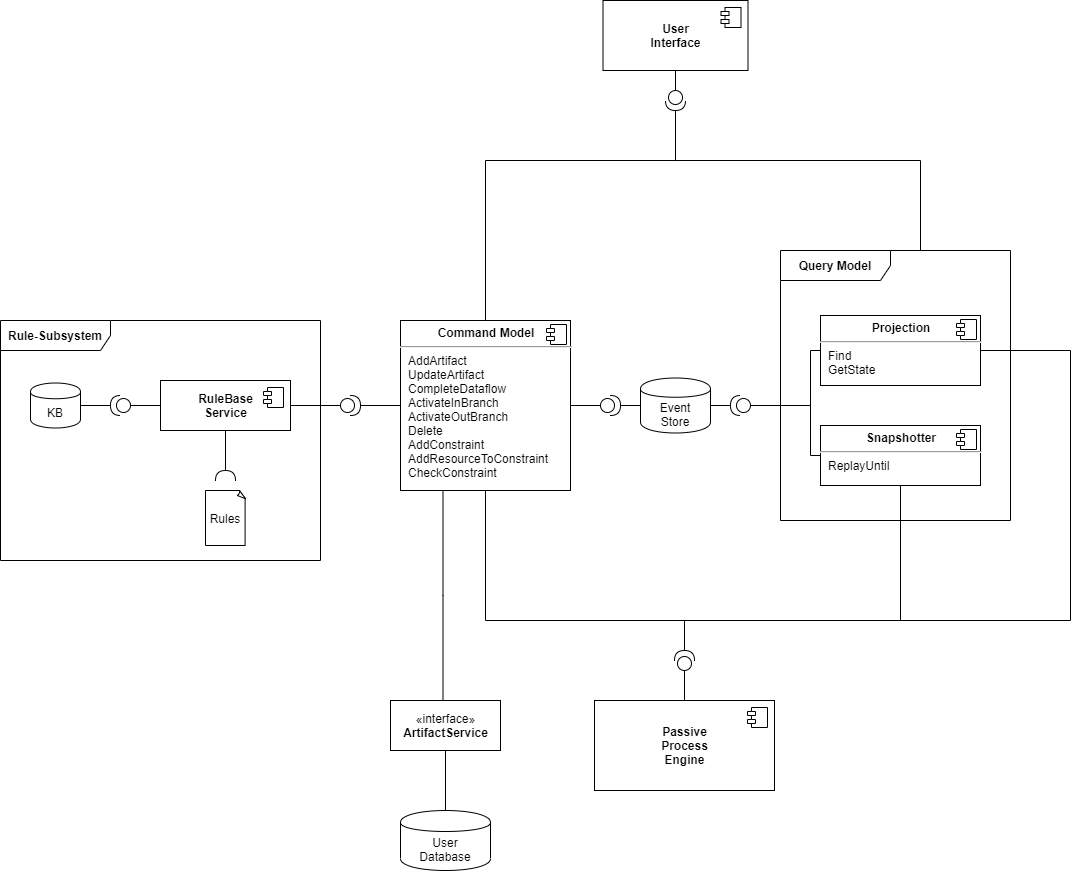

The diagram above was exported from draw.io. Its source (the exported page's mxGraphModel, read from the mxfile embedded in the PNG):
<mxGraphModel dx="2249" dy="833" grid="1" gridSize="10" guides="1" tooltips="1" connect="1" arrows="1" fold="1" page="1" pageScale="1" pageWidth="827" pageHeight="1169" math="0" shadow="0">
  <root>
    <mxCell id="0" />
    <mxCell id="1" parent="0" />
    <mxCell id="iKOpjzU9tafjydHAcL8h-69" style="edgeStyle=orthogonalEdgeStyle;rounded=0;orthogonalLoop=1;jettySize=auto;html=1;entryX=1;entryY=0.5;entryDx=0;entryDy=0;entryPerimeter=0;endArrow=none;endFill=0;" edge="1" parent="1" source="iKOpjzU9tafjydHAcL8h-21" target="iKOpjzU9tafjydHAcL8h-66">
      <mxGeometry relative="1" as="geometry">
        <Array as="points">
          <mxPoint x="650" y="380" />
          <mxPoint x="405" y="380" />
        </Array>
      </mxGeometry>
    </mxCell>
    <mxCell id="iKOpjzU9tafjydHAcL8h-21" value="&lt;b&gt;Query Model&lt;/b&gt;" style="shape=umlFrame;whiteSpace=wrap;html=1;width=110;height=30;" vertex="1" parent="1">
      <mxGeometry x="510" y="470" width="230" height="270" as="geometry" />
    </mxCell>
    <mxCell id="iKOpjzU9tafjydHAcL8h-46" style="edgeStyle=orthogonalEdgeStyle;rounded=0;orthogonalLoop=1;jettySize=auto;html=1;entryX=1;entryY=0.5;entryDx=0;entryDy=0;entryPerimeter=0;endArrow=none;endFill=0;" edge="1" parent="1" source="iKOpjzU9tafjydHAcL8h-3" target="iKOpjzU9tafjydHAcL8h-39">
      <mxGeometry relative="1" as="geometry" />
    </mxCell>
    <mxCell id="iKOpjzU9tafjydHAcL8h-3" value="Event&lt;br&gt;Store" style="shape=cylinder;whiteSpace=wrap;html=1;boundedLbl=1;backgroundOutline=1;" vertex="1" parent="1">
      <mxGeometry x="370" y="597.5" width="70" height="55" as="geometry" />
    </mxCell>
    <mxCell id="iKOpjzU9tafjydHAcL8h-43" style="edgeStyle=orthogonalEdgeStyle;rounded=0;orthogonalLoop=1;jettySize=auto;html=1;entryX=0;entryY=0.5;entryDx=0;entryDy=0;entryPerimeter=0;endArrow=none;endFill=0;" edge="1" parent="1" source="iKOpjzU9tafjydHAcL8h-8" target="iKOpjzU9tafjydHAcL8h-40">
      <mxGeometry relative="1" as="geometry" />
    </mxCell>
    <mxCell id="iKOpjzU9tafjydHAcL8h-68" style="edgeStyle=orthogonalEdgeStyle;rounded=0;orthogonalLoop=1;jettySize=auto;html=1;entryX=1;entryY=0.5;entryDx=0;entryDy=0;entryPerimeter=0;endArrow=none;endFill=0;" edge="1" parent="1" source="iKOpjzU9tafjydHAcL8h-8" target="iKOpjzU9tafjydHAcL8h-66">
      <mxGeometry relative="1" as="geometry">
        <Array as="points">
          <mxPoint x="215" y="380" />
          <mxPoint x="405" y="380" />
        </Array>
      </mxGeometry>
    </mxCell>
    <mxCell id="iKOpjzU9tafjydHAcL8h-8" value="&lt;p style=&quot;margin: 0px ; margin-top: 6px ; text-align: center&quot;&gt;&lt;b&gt;Command Model&lt;/b&gt;&lt;/p&gt;&lt;hr&gt;&lt;p style=&quot;margin: 0px ; margin-left: 8px&quot;&gt;AddArtifact&lt;/p&gt;&lt;p style=&quot;margin: 0px ; margin-left: 8px&quot;&gt;UpdateArtifact&lt;/p&gt;&lt;p style=&quot;margin: 0px ; margin-left: 8px&quot;&gt;CompleteDataflow&lt;/p&gt;&lt;p style=&quot;margin: 0px ; margin-left: 8px&quot;&gt;ActivateInBranch&lt;/p&gt;&lt;p style=&quot;margin: 0px ; margin-left: 8px&quot;&gt;ActivateOutBranch&lt;/p&gt;&lt;p style=&quot;margin: 0px ; margin-left: 8px&quot;&gt;Delete&lt;/p&gt;&lt;p style=&quot;margin: 0px ; margin-left: 8px&quot;&gt;AddConstraint&lt;/p&gt;&lt;p style=&quot;margin: 0px ; margin-left: 8px&quot;&gt;AddResourceToConstraint&lt;/p&gt;&lt;p style=&quot;margin: 0px ; margin-left: 8px&quot;&gt;CheckConstraint&lt;/p&gt;" style="align=left;overflow=fill;html=1;dropTarget=0;" vertex="1" parent="1">
      <mxGeometry x="130" y="540" width="170" height="170" as="geometry" />
    </mxCell>
    <mxCell id="iKOpjzU9tafjydHAcL8h-9" value="" style="shape=component;jettyWidth=8;jettyHeight=4;" vertex="1" parent="iKOpjzU9tafjydHAcL8h-8">
      <mxGeometry x="1" width="20" height="20" relative="1" as="geometry">
        <mxPoint x="-24" y="4" as="offset" />
      </mxGeometry>
    </mxCell>
    <mxCell id="iKOpjzU9tafjydHAcL8h-55" style="edgeStyle=orthogonalEdgeStyle;rounded=0;orthogonalLoop=1;jettySize=auto;html=1;entryX=1;entryY=0.5;entryDx=0;entryDy=0;entryPerimeter=0;endArrow=none;endFill=0;" edge="1" parent="1" source="iKOpjzU9tafjydHAcL8h-16" target="iKOpjzU9tafjydHAcL8h-50">
      <mxGeometry relative="1" as="geometry">
        <Array as="points">
          <mxPoint x="800" y="570" />
          <mxPoint x="800" y="840" />
          <mxPoint x="414" y="840" />
        </Array>
      </mxGeometry>
    </mxCell>
    <mxCell id="iKOpjzU9tafjydHAcL8h-16" value="&lt;p style=&quot;margin: 0px ; margin-top: 6px ; text-align: center&quot;&gt;&lt;b&gt;Projection&lt;/b&gt;&lt;/p&gt;&lt;hr&gt;&lt;p style=&quot;margin: 0px ; margin-left: 8px&quot;&gt;Find&lt;/p&gt;&lt;p style=&quot;margin: 0px ; margin-left: 8px&quot;&gt;GetState&lt;/p&gt;" style="align=left;overflow=fill;html=1;dropTarget=0;" vertex="1" parent="1">
      <mxGeometry x="550" y="535" width="160" height="70" as="geometry" />
    </mxCell>
    <mxCell id="iKOpjzU9tafjydHAcL8h-17" value="" style="shape=component;jettyWidth=8;jettyHeight=4;" vertex="1" parent="iKOpjzU9tafjydHAcL8h-16">
      <mxGeometry x="1" width="20" height="20" relative="1" as="geometry">
        <mxPoint x="-24" y="4" as="offset" />
      </mxGeometry>
    </mxCell>
    <mxCell id="iKOpjzU9tafjydHAcL8h-18" value="&lt;p style=&quot;margin: 0px ; margin-top: 6px ; text-align: center&quot;&gt;&lt;b&gt;Snapshotter&lt;/b&gt;&lt;/p&gt;&lt;hr&gt;&lt;p style=&quot;margin: 0px ; margin-left: 8px&quot;&gt;ReplayUntil&lt;/p&gt;" style="align=left;overflow=fill;html=1;dropTarget=0;" vertex="1" parent="1">
      <mxGeometry x="550" y="645" width="160" height="60" as="geometry" />
    </mxCell>
    <mxCell id="iKOpjzU9tafjydHAcL8h-19" value="" style="shape=component;jettyWidth=8;jettyHeight=4;" vertex="1" parent="iKOpjzU9tafjydHAcL8h-18">
      <mxGeometry x="1" width="20" height="20" relative="1" as="geometry">
        <mxPoint x="-24" y="4" as="offset" />
      </mxGeometry>
    </mxCell>
    <mxCell id="iKOpjzU9tafjydHAcL8h-22" value="&lt;b&gt;Rule-Subsystem&lt;/b&gt;" style="shape=umlFrame;whiteSpace=wrap;html=1;width=110;height=30;" vertex="1" parent="1">
      <mxGeometry x="-270" y="540" width="320" height="240" as="geometry" />
    </mxCell>
    <mxCell id="iKOpjzU9tafjydHAcL8h-34" style="edgeStyle=orthogonalEdgeStyle;rounded=0;orthogonalLoop=1;jettySize=auto;html=1;exitX=0.5;exitY=1;exitDx=0;exitDy=0;entryX=1;entryY=0.5;entryDx=0;entryDy=0;entryPerimeter=0;endArrow=none;endFill=0;" edge="1" parent="1" source="iKOpjzU9tafjydHAcL8h-23" target="iKOpjzU9tafjydHAcL8h-33">
      <mxGeometry relative="1" as="geometry" />
    </mxCell>
    <mxCell id="iKOpjzU9tafjydHAcL8h-62" style="edgeStyle=orthogonalEdgeStyle;rounded=0;orthogonalLoop=1;jettySize=auto;html=1;entryX=0;entryY=0.5;entryDx=0;entryDy=0;entryPerimeter=0;endArrow=none;endFill=0;" edge="1" parent="1" source="iKOpjzU9tafjydHAcL8h-23" target="iKOpjzU9tafjydHAcL8h-61">
      <mxGeometry relative="1" as="geometry" />
    </mxCell>
    <mxCell id="iKOpjzU9tafjydHAcL8h-23" value="&lt;b&gt;RuleBase&lt;br&gt;Service&lt;/b&gt;" style="html=1;dropTarget=0;" vertex="1" parent="1">
      <mxGeometry x="-110" y="600" width="130" height="50" as="geometry" />
    </mxCell>
    <mxCell id="iKOpjzU9tafjydHAcL8h-24" value="" style="shape=component;jettyWidth=8;jettyHeight=4;" vertex="1" parent="iKOpjzU9tafjydHAcL8h-23">
      <mxGeometry x="1" width="20" height="20" relative="1" as="geometry">
        <mxPoint x="-27" y="7" as="offset" />
      </mxGeometry>
    </mxCell>
    <mxCell id="iKOpjzU9tafjydHAcL8h-26" value="KB" style="shape=cylinder;whiteSpace=wrap;html=1;boundedLbl=1;backgroundOutline=1;" vertex="1" parent="1">
      <mxGeometry x="-240" y="602.5" width="50" height="45" as="geometry" />
    </mxCell>
    <mxCell id="iKOpjzU9tafjydHAcL8h-27" value="Rules" style="whiteSpace=wrap;html=1;shape=mxgraph.basic.document" vertex="1" parent="1">
      <mxGeometry x="-65" y="710" width="40" height="55" as="geometry" />
    </mxCell>
    <mxCell id="iKOpjzU9tafjydHAcL8h-51" style="edgeStyle=orthogonalEdgeStyle;rounded=0;orthogonalLoop=1;jettySize=auto;html=1;entryX=0;entryY=0.5;entryDx=0;entryDy=0;entryPerimeter=0;endArrow=none;endFill=0;" edge="1" parent="1" source="iKOpjzU9tafjydHAcL8h-28" target="iKOpjzU9tafjydHAcL8h-50">
      <mxGeometry relative="1" as="geometry" />
    </mxCell>
    <mxCell id="iKOpjzU9tafjydHAcL8h-28" value="&lt;b&gt;Passive&lt;br&gt;Process&lt;br&gt;Engine&lt;/b&gt;" style="html=1;dropTarget=0;" vertex="1" parent="1">
      <mxGeometry x="324" y="920" width="180" height="90" as="geometry" />
    </mxCell>
    <mxCell id="iKOpjzU9tafjydHAcL8h-29" value="" style="shape=component;jettyWidth=8;jettyHeight=4;" vertex="1" parent="iKOpjzU9tafjydHAcL8h-28">
      <mxGeometry x="1" width="20" height="20" relative="1" as="geometry">
        <mxPoint x="-27" y="7" as="offset" />
      </mxGeometry>
    </mxCell>
    <mxCell id="iKOpjzU9tafjydHAcL8h-58" style="edgeStyle=orthogonalEdgeStyle;rounded=0;orthogonalLoop=1;jettySize=auto;html=1;entryX=0.25;entryY=1;entryDx=0;entryDy=0;endArrow=none;endFill=0;" edge="1" parent="1" source="iKOpjzU9tafjydHAcL8h-31" target="iKOpjzU9tafjydHAcL8h-8">
      <mxGeometry relative="1" as="geometry">
        <Array as="points">
          <mxPoint x="173" y="815" />
        </Array>
      </mxGeometry>
    </mxCell>
    <mxCell id="iKOpjzU9tafjydHAcL8h-31" value="«interface»&lt;br&gt;&lt;b&gt;ArtifactService&lt;/b&gt;&lt;span style=&quot;color: rgba(0 , 0 , 0 , 0) ; font-family: monospace ; font-size: 0px&quot;&gt;%3CmxGraphModel%3E%3Croot%3E%3CmxCell%20id%3D%220%22%2F%3E%3CmxCell%20id%3D%221%22%20parent%3D%220%22%2F%3E%3CmxCell%20id%3D%222%22%20value%3D%22Event%26lt%3Bbr%26gt%3BStore%22%20style%3D%22shape%3Dcylinder%3BwhiteSpace%3Dwrap%3Bhtml%3D1%3BboundedLbl%3D1%3BbackgroundOutline%3D1%3B%22%20vertex%3D%221%22%20parent%3D%221%22%3E%3CmxGeometry%20x%3D%22370%22%20y%3D%22595%22%20width%3D%2270%22%20height%3D%2255%22%20as%3D%22geometry%22%2F%3E%3C%2FmxCell%3E%3C%2Froot%3E%3C%2FmxGraphModel%3E&lt;/span&gt;" style="html=1;" vertex="1" parent="1">
      <mxGeometry x="120" y="920" width="110" height="50" as="geometry" />
    </mxCell>
    <mxCell id="iKOpjzU9tafjydHAcL8h-33" value="" style="shape=requiredInterface;html=1;verticalLabelPosition=bottom;rotation=-90;" vertex="1" parent="1">
      <mxGeometry x="-50" y="685" width="10" height="20" as="geometry" />
    </mxCell>
    <mxCell id="iKOpjzU9tafjydHAcL8h-37" style="edgeStyle=orthogonalEdgeStyle;rounded=0;orthogonalLoop=1;jettySize=auto;html=1;entryX=1;entryY=0.5;entryDx=0;entryDy=0;endArrow=none;endFill=0;" edge="1" parent="1" source="iKOpjzU9tafjydHAcL8h-36" target="iKOpjzU9tafjydHAcL8h-26">
      <mxGeometry relative="1" as="geometry" />
    </mxCell>
    <mxCell id="iKOpjzU9tafjydHAcL8h-38" style="edgeStyle=orthogonalEdgeStyle;rounded=0;orthogonalLoop=1;jettySize=auto;html=1;entryX=0;entryY=0.5;entryDx=0;entryDy=0;endArrow=none;endFill=0;" edge="1" parent="1" source="iKOpjzU9tafjydHAcL8h-36" target="iKOpjzU9tafjydHAcL8h-23">
      <mxGeometry relative="1" as="geometry" />
    </mxCell>
    <mxCell id="iKOpjzU9tafjydHAcL8h-36" value="" style="shape=providedRequiredInterface;html=1;verticalLabelPosition=bottom;rotation=-180;" vertex="1" parent="1">
      <mxGeometry x="-160" y="615" width="20" height="20" as="geometry" />
    </mxCell>
    <mxCell id="iKOpjzU9tafjydHAcL8h-48" style="edgeStyle=orthogonalEdgeStyle;rounded=0;orthogonalLoop=1;jettySize=auto;html=1;exitX=0;exitY=0.5;exitDx=0;exitDy=0;exitPerimeter=0;entryX=0;entryY=0.5;entryDx=0;entryDy=0;endArrow=none;endFill=0;" edge="1" parent="1" source="iKOpjzU9tafjydHAcL8h-39" target="iKOpjzU9tafjydHAcL8h-16">
      <mxGeometry relative="1" as="geometry">
        <Array as="points">
          <mxPoint x="540" y="625" />
          <mxPoint x="540" y="570" />
        </Array>
      </mxGeometry>
    </mxCell>
    <mxCell id="iKOpjzU9tafjydHAcL8h-49" style="edgeStyle=orthogonalEdgeStyle;rounded=0;orthogonalLoop=1;jettySize=auto;html=1;entryX=0;entryY=0.5;entryDx=0;entryDy=0;endArrow=none;endFill=0;" edge="1" parent="1" source="iKOpjzU9tafjydHAcL8h-39" target="iKOpjzU9tafjydHAcL8h-18">
      <mxGeometry relative="1" as="geometry">
        <Array as="points">
          <mxPoint x="540" y="625" />
          <mxPoint x="540" y="675" />
        </Array>
      </mxGeometry>
    </mxCell>
    <mxCell id="iKOpjzU9tafjydHAcL8h-39" value="" style="shape=providedRequiredInterface;html=1;verticalLabelPosition=bottom;rotation=-180;" vertex="1" parent="1">
      <mxGeometry x="460" y="615" width="20" height="20" as="geometry" />
    </mxCell>
    <mxCell id="iKOpjzU9tafjydHAcL8h-45" style="edgeStyle=orthogonalEdgeStyle;rounded=0;orthogonalLoop=1;jettySize=auto;html=1;endArrow=none;endFill=0;" edge="1" parent="1" source="iKOpjzU9tafjydHAcL8h-40" target="iKOpjzU9tafjydHAcL8h-3">
      <mxGeometry relative="1" as="geometry" />
    </mxCell>
    <mxCell id="iKOpjzU9tafjydHAcL8h-40" value="" style="shape=providedRequiredInterface;html=1;verticalLabelPosition=bottom;" vertex="1" parent="1">
      <mxGeometry x="330" y="615" width="20" height="20" as="geometry" />
    </mxCell>
    <mxCell id="iKOpjzU9tafjydHAcL8h-52" style="edgeStyle=orthogonalEdgeStyle;rounded=0;orthogonalLoop=1;jettySize=auto;html=1;entryX=0.5;entryY=1;entryDx=0;entryDy=0;endArrow=none;endFill=0;" edge="1" parent="1" source="iKOpjzU9tafjydHAcL8h-50" target="iKOpjzU9tafjydHAcL8h-8">
      <mxGeometry relative="1" as="geometry">
        <Array as="points">
          <mxPoint x="414" y="840" />
          <mxPoint x="215" y="840" />
        </Array>
      </mxGeometry>
    </mxCell>
    <mxCell id="iKOpjzU9tafjydHAcL8h-56" style="edgeStyle=orthogonalEdgeStyle;rounded=0;orthogonalLoop=1;jettySize=auto;html=1;entryX=0.5;entryY=1;entryDx=0;entryDy=0;endArrow=none;endFill=0;" edge="1" parent="1" source="iKOpjzU9tafjydHAcL8h-50" target="iKOpjzU9tafjydHAcL8h-18">
      <mxGeometry relative="1" as="geometry">
        <Array as="points">
          <mxPoint x="414" y="840" />
          <mxPoint x="630" y="840" />
        </Array>
      </mxGeometry>
    </mxCell>
    <mxCell id="iKOpjzU9tafjydHAcL8h-50" value="" style="shape=providedRequiredInterface;html=1;verticalLabelPosition=bottom;rotation=-90;" vertex="1" parent="1">
      <mxGeometry x="404" y="870" width="20" height="20" as="geometry" />
    </mxCell>
    <mxCell id="iKOpjzU9tafjydHAcL8h-63" style="edgeStyle=orthogonalEdgeStyle;rounded=0;orthogonalLoop=1;jettySize=auto;html=1;entryX=0;entryY=0.5;entryDx=0;entryDy=0;endArrow=none;endFill=0;" edge="1" parent="1" source="iKOpjzU9tafjydHAcL8h-61" target="iKOpjzU9tafjydHAcL8h-8">
      <mxGeometry relative="1" as="geometry" />
    </mxCell>
    <mxCell id="iKOpjzU9tafjydHAcL8h-61" value="" style="shape=providedRequiredInterface;html=1;verticalLabelPosition=bottom;" vertex="1" parent="1">
      <mxGeometry x="70" y="615" width="20" height="20" as="geometry" />
    </mxCell>
    <mxCell id="iKOpjzU9tafjydHAcL8h-67" style="edgeStyle=orthogonalEdgeStyle;rounded=0;orthogonalLoop=1;jettySize=auto;html=1;entryX=0.5;entryY=0.45;entryDx=0;entryDy=0;entryPerimeter=0;endArrow=none;endFill=0;" edge="1" parent="1" source="iKOpjzU9tafjydHAcL8h-64" target="iKOpjzU9tafjydHAcL8h-66">
      <mxGeometry relative="1" as="geometry" />
    </mxCell>
    <mxCell id="iKOpjzU9tafjydHAcL8h-64" value="&lt;b&gt;User&lt;br&gt;Interface&lt;/b&gt;" style="html=1;dropTarget=0;" vertex="1" parent="1">
      <mxGeometry x="332.5" y="220" width="145" height="70" as="geometry" />
    </mxCell>
    <mxCell id="iKOpjzU9tafjydHAcL8h-65" value="" style="shape=component;jettyWidth=8;jettyHeight=4;" vertex="1" parent="iKOpjzU9tafjydHAcL8h-64">
      <mxGeometry x="1" width="20" height="20" relative="1" as="geometry">
        <mxPoint x="-27" y="7" as="offset" />
      </mxGeometry>
    </mxCell>
    <mxCell id="iKOpjzU9tafjydHAcL8h-66" value="" style="shape=providedRequiredInterface;html=1;verticalLabelPosition=bottom;rotation=90;" vertex="1" parent="1">
      <mxGeometry x="395" y="310" width="20" height="20" as="geometry" />
    </mxCell>
    <mxCell id="iKOpjzU9tafjydHAcL8h-71" style="edgeStyle=orthogonalEdgeStyle;rounded=0;orthogonalLoop=1;jettySize=auto;html=1;entryX=0.5;entryY=1;entryDx=0;entryDy=0;endArrow=none;endFill=0;" edge="1" parent="1" source="iKOpjzU9tafjydHAcL8h-70" target="iKOpjzU9tafjydHAcL8h-31">
      <mxGeometry relative="1" as="geometry" />
    </mxCell>
    <mxCell id="iKOpjzU9tafjydHAcL8h-70" value="User&lt;br&gt;Database" style="shape=cylinder;whiteSpace=wrap;html=1;boundedLbl=1;backgroundOutline=1;" vertex="1" parent="1">
      <mxGeometry x="130" y="1030" width="90" height="60" as="geometry" />
    </mxCell>
  </root>
</mxGraphModel>